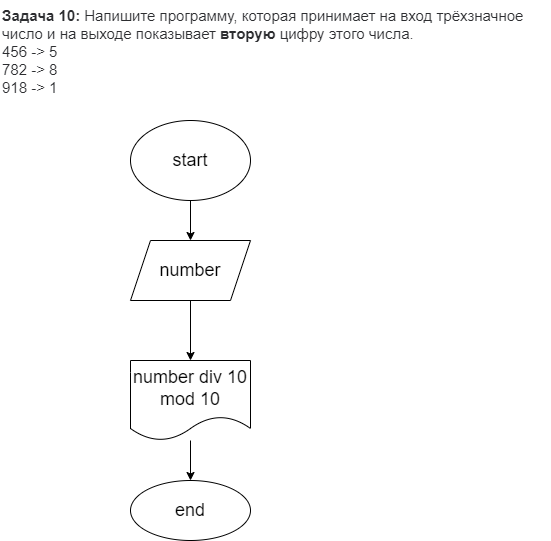

The diagram above was exported from draw.io. Its source (the exported page's mxGraphModel, read from the mxfile embedded in the PNG):
<mxGraphModel dx="974" dy="457" grid="1" gridSize="10" guides="1" tooltips="1" connect="1" arrows="1" fold="1" page="1" pageScale="1" pageWidth="827" pageHeight="1169" math="0" shadow="0">
  <root>
    <mxCell id="0" />
    <mxCell id="1" parent="0" />
    <mxCell id="2" value="&lt;p style=&quot;box-sizing: border-box; margin: 0px; font-weight: 400; color: rgb(44, 45, 48); font-family: roboto, &amp;quot;san francisco&amp;quot;, &amp;quot;helvetica neue&amp;quot;, helvetica, arial; font-size: 15px; font-style: normal; letter-spacing: normal; text-indent: 0px; text-transform: none; word-spacing: 0px; background-color: rgb(255, 255, 255);&quot;&gt;&lt;strong style=&quot;box-sizing: border-box ; font-weight: 700&quot;&gt;Задача 10:&lt;/strong&gt;&lt;span&gt;&amp;nbsp;&lt;/span&gt;Напишите программу, которая принимает на вход трёхзначное число и на выходе показывает&amp;nbsp;&lt;strong style=&quot;box-sizing: border-box ; font-weight: 700&quot;&gt;вторую&lt;/strong&gt;&lt;span&gt;&amp;nbsp;&lt;/span&gt;цифру этого числа.&lt;/p&gt;&lt;p style=&quot;box-sizing: border-box; margin: 0px; font-weight: 400; color: rgb(44, 45, 48); font-family: roboto, &amp;quot;san francisco&amp;quot;, &amp;quot;helvetica neue&amp;quot;, helvetica, arial; font-size: 15px; font-style: normal; letter-spacing: normal; text-indent: 0px; text-transform: none; word-spacing: 0px; background-color: rgb(255, 255, 255);&quot;&gt;456 -&amp;gt; 5&lt;br style=&quot;box-sizing: border-box&quot;&gt;782 -&amp;gt; 8&lt;br style=&quot;box-sizing: border-box&quot;&gt;918 -&amp;gt; 1&lt;/p&gt;" style="text;whiteSpace=wrap;html=1;" vertex="1" parent="1">
      <mxGeometry x="100" width="550" height="90" as="geometry" />
    </mxCell>
    <mxCell id="6" value="" style="edgeStyle=none;html=1;" edge="1" parent="1" source="4" target="5">
      <mxGeometry relative="1" as="geometry" />
    </mxCell>
    <mxCell id="4" value="&lt;font style=&quot;font-size: 18px&quot;&gt;start&lt;/font&gt;" style="ellipse;whiteSpace=wrap;html=1;" vertex="1" parent="1">
      <mxGeometry x="230" y="120" width="120" height="80" as="geometry" />
    </mxCell>
    <mxCell id="8" value="" style="edgeStyle=none;html=1;" edge="1" parent="1" source="5" target="7">
      <mxGeometry relative="1" as="geometry" />
    </mxCell>
    <mxCell id="5" value="&lt;font style=&quot;font-size: 18px&quot;&gt;number&lt;/font&gt;" style="shape=parallelogram;perimeter=parallelogramPerimeter;whiteSpace=wrap;html=1;fixedSize=1;" vertex="1" parent="1">
      <mxGeometry x="230" y="240" width="120" height="60" as="geometry" />
    </mxCell>
    <mxCell id="10" value="" style="edgeStyle=none;html=1;" edge="1" parent="1" source="7" target="9">
      <mxGeometry relative="1" as="geometry" />
    </mxCell>
    <mxCell id="7" value="&lt;font style=&quot;font-size: 18px&quot;&gt;number div 10 mod 10&lt;/font&gt;" style="shape=document;whiteSpace=wrap;html=1;boundedLbl=1;" vertex="1" parent="1">
      <mxGeometry x="230" y="360" width="120" height="80" as="geometry" />
    </mxCell>
    <mxCell id="9" value="&lt;font style=&quot;font-size: 18px&quot;&gt;end&lt;/font&gt;" style="ellipse;whiteSpace=wrap;html=1;" vertex="1" parent="1">
      <mxGeometry x="230" y="480" width="120" height="60" as="geometry" />
    </mxCell>
  </root>
</mxGraphModel>